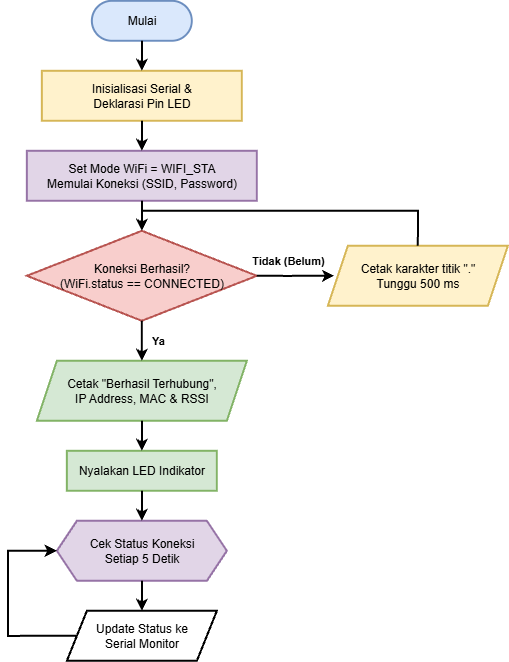

The diagram above was exported from draw.io. Its source (the exported page's mxGraphModel, read from the mxfile embedded in the PNG):
<mxGraphModel dx="1873" dy="1022" grid="1" gridSize="10" guides="1" tooltips="1" connect="1" arrows="1" fold="1" page="1" pageScale="1" pageWidth="1169" pageHeight="1654" math="0" shadow="0">
  <root>
    <mxCell id="0" />
    <mxCell id="1" parent="0" />
    <mxCell id="NcBhVqk6Y5usjOk76pXx-1" parent="1" style="rounded=1;whiteSpace=wrap;html=1;arcSize=50;strokeWidth=2;fillColor=#dae8fc;strokeColor=#6c8ebf;" value="Mulai" vertex="1">
      <mxGeometry height="40" width="100" x="404" y="1170" as="geometry" />
    </mxCell>
    <mxCell id="NcBhVqk6Y5usjOk76pXx-2" parent="1" style="rounded=0;whiteSpace=wrap;html=1;strokeWidth=2;fillColor=#fff2cc;strokeColor=#d6b656;" value="Inisialisasi Serial &amp;amp; &lt;br&gt;Deklarasi Pin LED" vertex="1">
      <mxGeometry height="50" width="200" x="354" y="1240" as="geometry" />
    </mxCell>
    <mxCell id="NcBhVqk6Y5usjOk76pXx-3" parent="1" style="rounded=0;whiteSpace=wrap;html=1;strokeWidth=2;fillColor=#e1d5e7;strokeColor=#9673a6;" value="Set Mode WiFi = WIFI_STA&lt;br&gt;Memulai Koneksi (SSID, Password)" vertex="1">
      <mxGeometry height="50" width="230" x="339" y="1320" as="geometry" />
    </mxCell>
    <mxCell id="NcBhVqk6Y5usjOk76pXx-4" parent="1" style="rhombus;whiteSpace=wrap;html=1;strokeWidth=2;fillColor=#f8cecc;strokeColor=#b85450;" value="Koneksi Berhasil?&lt;br&gt;(WiFi.status == CONNECTED)" vertex="1">
      <mxGeometry height="90" width="230" x="339" y="1400" as="geometry" />
    </mxCell>
    <mxCell id="NcBhVqk6Y5usjOk76pXx-5" parent="1" style="shape=parallelogram;perimeter=parallelogramPerimeter;whiteSpace=wrap;html=1;fixedSize=1;strokeWidth=2;fillColor=#fff2cc;strokeColor=#d6b656;" value="Cetak karakter titik &quot;.&quot;&lt;br&gt;Tunggu 500 ms" vertex="1">
      <mxGeometry height="60" width="180" x="640" y="1415" as="geometry" />
    </mxCell>
    <mxCell id="NcBhVqk6Y5usjOk76pXx-6" parent="1" style="shape=parallelogram;perimeter=parallelogramPerimeter;whiteSpace=wrap;html=1;fixedSize=1;strokeWidth=2;fillColor=#d5e8d4;strokeColor=#82b366;" value="Cetak &quot;Berhasil Terhubung&quot;,&lt;br&gt;IP Address, MAC &amp;amp; RSSI" vertex="1">
      <mxGeometry height="60" width="210" x="349" y="1530" as="geometry" />
    </mxCell>
    <mxCell id="NcBhVqk6Y5usjOk76pXx-7" parent="1" style="rounded=0;whiteSpace=wrap;html=1;strokeWidth=2;fillColor=#d5e8d4;strokeColor=#82b366;" value="Nyalakan LED Indikator" vertex="1">
      <mxGeometry height="40" width="150" x="379" y="1620" as="geometry" />
    </mxCell>
    <mxCell id="NcBhVqk6Y5usjOk76pXx-8" parent="1" style="shape=hexagon;perimeter=hexagonPerimeter2;whiteSpace=wrap;html=1;fixedSize=1;strokeWidth=2;fillColor=#e1d5e7;strokeColor=#9673a6;" value="Cek Status Koneksi&lt;br&gt;Setiap 5 Detik" vertex="1">
      <mxGeometry height="60" width="170" x="369" y="1690" as="geometry" />
    </mxCell>
    <mxCell id="NcBhVqk6Y5usjOk76pXx-9" parent="1" style="shape=parallelogram;perimeter=parallelogramPerimeter;whiteSpace=wrap;html=1;fixedSize=1;strokeWidth=2;" value="Update Status ke&lt;br&gt;Serial Monitor" vertex="1">
      <mxGeometry height="50" width="150" x="379" y="1780" as="geometry" />
    </mxCell>
    <mxCell id="NcBhVqk6Y5usjOk76pXx-10" edge="1" parent="1" source="NcBhVqk6Y5usjOk76pXx-1" style="edgeStyle=orthogonalEdgeStyle;rounded=0;orthogonalLoop=1;jettySize=auto;html=1;strokeWidth=2;" target="NcBhVqk6Y5usjOk76pXx-2">
      <mxGeometry relative="1" as="geometry" />
    </mxCell>
    <mxCell id="NcBhVqk6Y5usjOk76pXx-11" edge="1" parent="1" source="NcBhVqk6Y5usjOk76pXx-2" style="edgeStyle=orthogonalEdgeStyle;rounded=0;orthogonalLoop=1;jettySize=auto;html=1;strokeWidth=2;" target="NcBhVqk6Y5usjOk76pXx-3">
      <mxGeometry relative="1" as="geometry" />
    </mxCell>
    <mxCell id="NcBhVqk6Y5usjOk76pXx-12" edge="1" parent="1" source="NcBhVqk6Y5usjOk76pXx-3" style="edgeStyle=orthogonalEdgeStyle;rounded=0;orthogonalLoop=1;jettySize=auto;html=1;strokeWidth=2;" target="NcBhVqk6Y5usjOk76pXx-4">
      <mxGeometry relative="1" as="geometry" />
    </mxCell>
    <mxCell id="NcBhVqk6Y5usjOk76pXx-13" edge="1" parent="1" source="NcBhVqk6Y5usjOk76pXx-4" style="edgeStyle=orthogonalEdgeStyle;rounded=0;orthogonalLoop=1;jettySize=auto;html=1;strokeWidth=2;fontStyle=1;exitX=1;exitY=0.5;exitDx=0;exitDy=0;" value="Tidak (Belum)">
      <mxGeometry relative="1" x="-0.1984" y="15" as="geometry">
        <mxPoint as="offset" />
        <Array as="points">
          <mxPoint x="601.33" y="1445.01" />
        </Array>
        <mxPoint x="521.9966666666661" y="1444.8699999999997" as="sourcePoint" />
        <mxPoint x="646.3300000000002" y="1444.8699999999997" as="targetPoint" />
      </mxGeometry>
    </mxCell>
    <mxCell id="NcBhVqk6Y5usjOk76pXx-14" edge="1" parent="1" source="NcBhVqk6Y5usjOk76pXx-5" style="edgeStyle=orthogonalEdgeStyle;rounded=0;orthogonalLoop=1;jettySize=auto;html=1;strokeWidth=2;exitX=0.5;exitY=0;entryX=0.5;entryY=0;" target="NcBhVqk6Y5usjOk76pXx-4">
      <mxGeometry relative="1" as="geometry">
        <Array as="points">
          <mxPoint x="730.03" y="1380.03" />
          <mxPoint x="454.03" y="1380.03" />
        </Array>
      </mxGeometry>
    </mxCell>
    <mxCell id="NcBhVqk6Y5usjOk76pXx-15" edge="1" parent="1" source="NcBhVqk6Y5usjOk76pXx-4" style="edgeStyle=orthogonalEdgeStyle;rounded=0;orthogonalLoop=1;jettySize=auto;html=1;strokeWidth=2;fontStyle=1" target="NcBhVqk6Y5usjOk76pXx-6" value="Ya">
      <mxGeometry relative="1" y="16" as="geometry">
        <mxPoint as="offset" />
      </mxGeometry>
    </mxCell>
    <mxCell id="NcBhVqk6Y5usjOk76pXx-16" edge="1" parent="1" source="NcBhVqk6Y5usjOk76pXx-6" style="edgeStyle=orthogonalEdgeStyle;rounded=0;orthogonalLoop=1;jettySize=auto;html=1;strokeWidth=2;" target="NcBhVqk6Y5usjOk76pXx-7">
      <mxGeometry relative="1" as="geometry" />
    </mxCell>
    <mxCell id="NcBhVqk6Y5usjOk76pXx-17" edge="1" parent="1" source="NcBhVqk6Y5usjOk76pXx-7" style="edgeStyle=orthogonalEdgeStyle;rounded=0;orthogonalLoop=1;jettySize=auto;html=1;strokeWidth=2;" target="NcBhVqk6Y5usjOk76pXx-8">
      <mxGeometry relative="1" as="geometry" />
    </mxCell>
    <mxCell id="NcBhVqk6Y5usjOk76pXx-18" edge="1" parent="1" source="NcBhVqk6Y5usjOk76pXx-8" style="edgeStyle=orthogonalEdgeStyle;rounded=0;orthogonalLoop=1;jettySize=auto;html=1;strokeWidth=2;" target="NcBhVqk6Y5usjOk76pXx-9">
      <mxGeometry relative="1" as="geometry" />
    </mxCell>
    <mxCell id="NcBhVqk6Y5usjOk76pXx-19" edge="1" parent="1" source="NcBhVqk6Y5usjOk76pXx-9" style="edgeStyle=orthogonalEdgeStyle;rounded=0;orthogonalLoop=1;jettySize=auto;html=1;strokeWidth=2;exitX=0;exitY=0.5;entryX=0;entryY=0.5;" target="NcBhVqk6Y5usjOk76pXx-8">
      <mxGeometry relative="1" as="geometry">
        <Array as="points">
          <mxPoint x="320" y="1805" />
          <mxPoint x="320" y="1720" />
        </Array>
      </mxGeometry>
    </mxCell>
  </root>
</mxGraphModel>